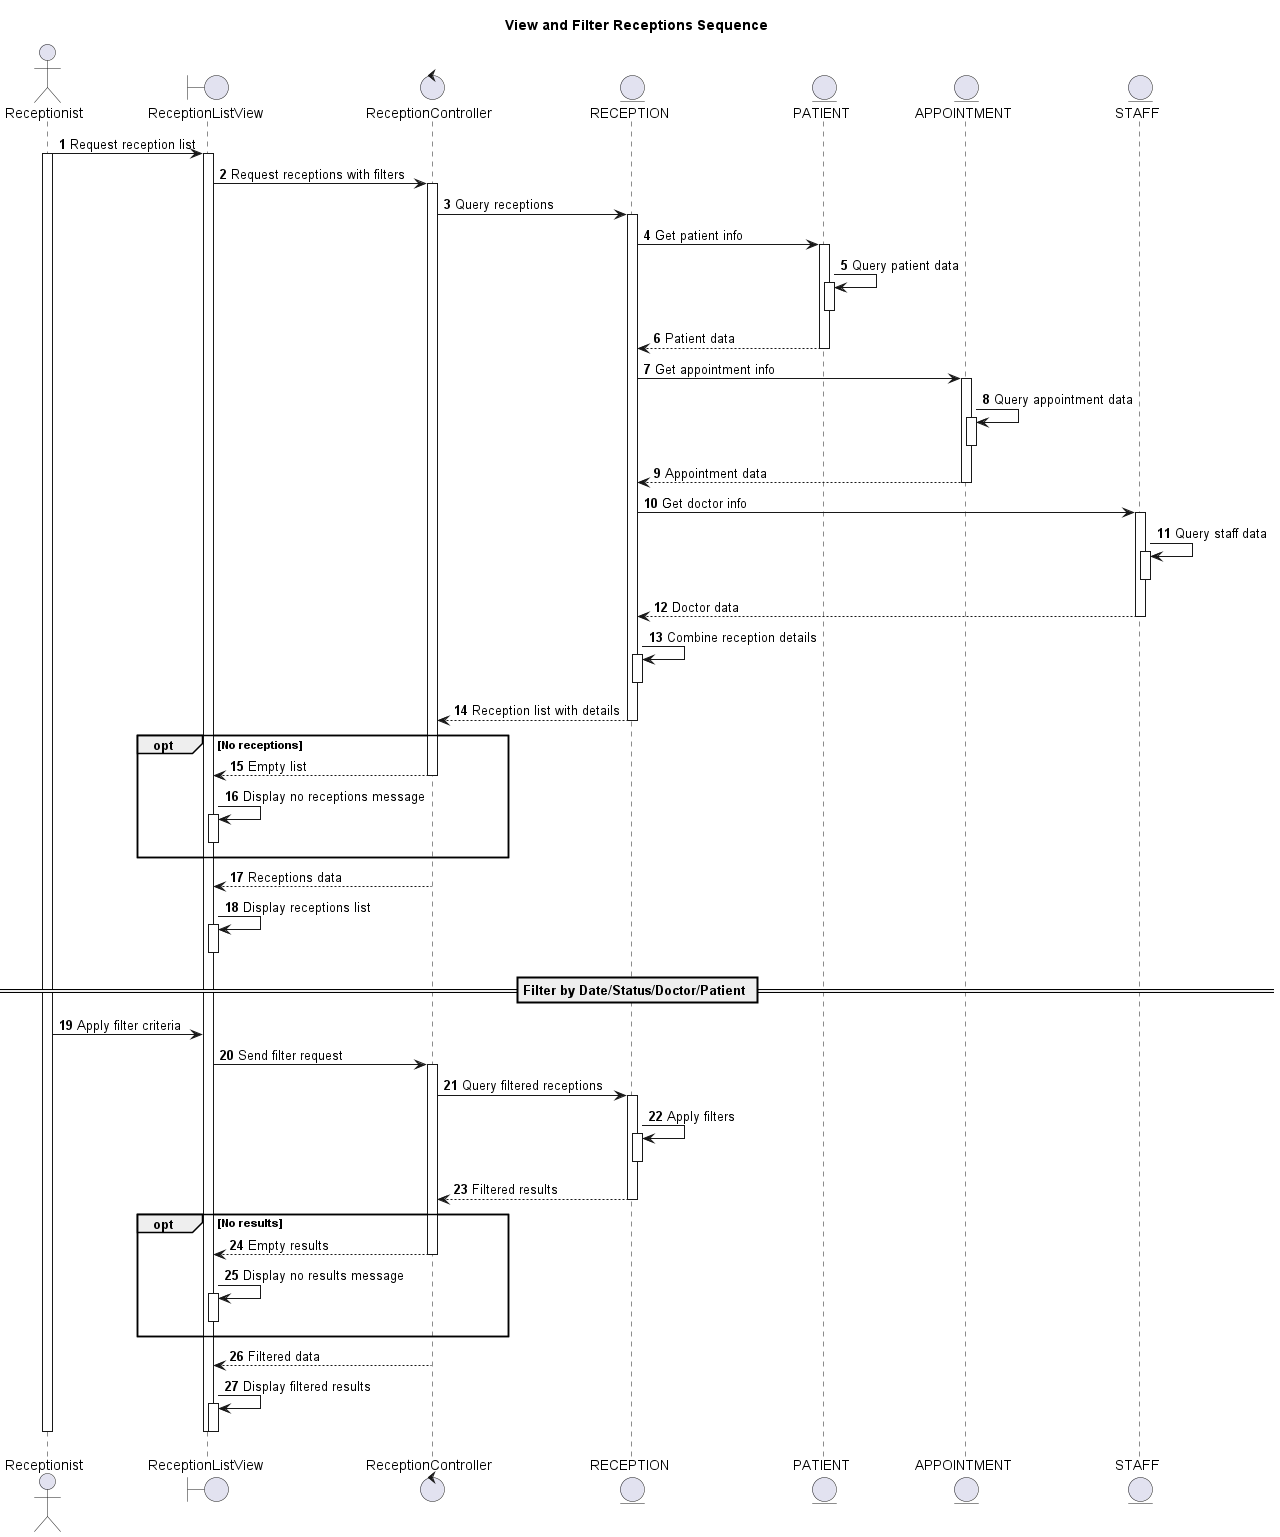

The diagram above was rendered by PlantUML. Its source (embedded in the PNG):
@startuml
autonumber

actor Receptionist as R
boundary ReceptionListView as RLV
control ReceptionController as RC
entity RECEPTION as RE
entity PATIENT as P
entity APPOINTMENT as A
entity STAFF as S

title View and Filter Receptions Sequence

R -> RLV: Request reception list
activate R
activate RLV

RLV -> RC: Request receptions with filters
activate RC

RC -> RE: Query receptions
activate RE

RE -> P: Get patient info
activate P
P -> P: Query patient data
activate P
deactivate P
RE <-- P: Patient data
deactivate P

RE -> A: Get appointment info
activate A
A -> A: Query appointment data
activate A
deactivate A
RE <-- A: Appointment data
deactivate A

RE -> S: Get doctor info
activate S
S -> S: Query staff data
activate S
deactivate S
RE <-- S: Doctor data
deactivate S

RE -> RE: Combine reception details
activate RE
deactivate RE

RC <-- RE: Reception list with details
deactivate RE

opt No receptions
  RLV <-- RC: Empty list
  deactivate RC
  RLV -> RLV: Display no receptions message
  activate RLV
  deactivate RLV
end

RLV <-- RC: Receptions data
deactivate RC
RLV -> RLV: Display receptions list
activate RLV
deactivate RLV

== Filter by Date/Status/Doctor/Patient ==

R -> RLV: Apply filter criteria
RLV -> RC: Send filter request
activate RC

RC -> RE: Query filtered receptions
activate RE
RE -> RE: Apply filters
activate RE
deactivate RE
RC <-- RE: Filtered results
deactivate RE

opt No results
  RLV <-- RC: Empty results
  deactivate RC
  RLV -> RLV: Display no results message
  activate RLV
  deactivate RLV
end

RLV <-- RC: Filtered data
deactivate RC
RLV -> RLV: Display filtered results
activate RLV
deactivate RLV

deactivate RLV
deactivate R

@enduml